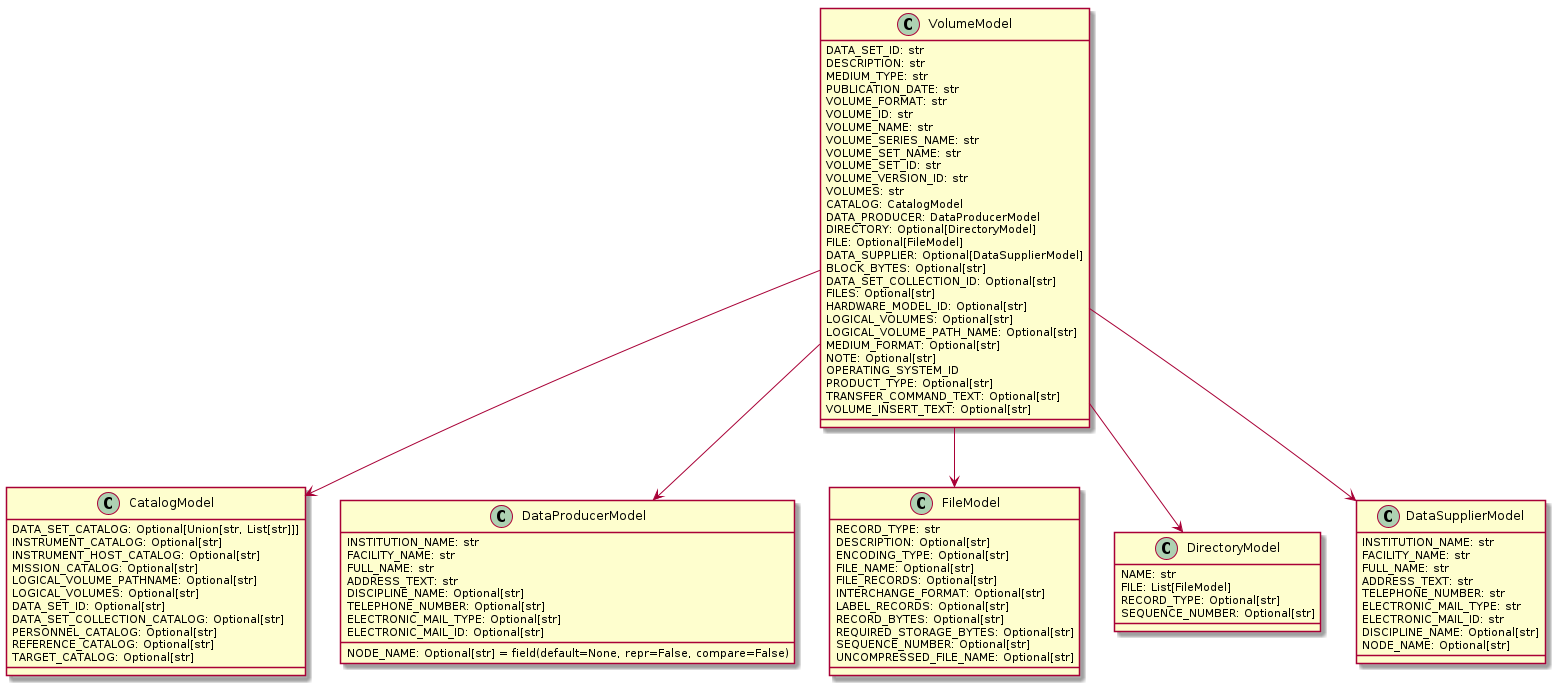

The diagram above was rendered by PlantUML. Its source (embedded in the PNG):
@startuml
class CatalogModel {
    DATA_SET_CATALOG: Optional[Union[str, List[str]]]
    INSTRUMENT_CATALOG: Optional[str]
    INSTRUMENT_HOST_CATALOG: Optional[str]
    MISSION_CATALOG: Optional[str]
    LOGICAL_VOLUME_PATHNAME: Optional[str]
    LOGICAL_VOLUMES: Optional[str]
    DATA_SET_ID: Optional[str]
    DATA_SET_COLLECTION_CATALOG: Optional[str]
    PERSONNEL_CATALOG: Optional[str]
    REFERENCE_CATALOG: Optional[str]
    TARGET_CATALOG: Optional[str]
}

class DataProducerModel {
    INSTITUTION_NAME: str
    FACILITY_NAME: str
    FULL_NAME: str
    ADDRESS_TEXT: str
    DISCIPLINE_NAME: Optional[str]
    NODE_NAME: Optional[str] = field(default=None, repr=False, compare=False)
    TELEPHONE_NUMBER: Optional[str]
    ELECTRONIC_MAIL_TYPE: Optional[str]
    ELECTRONIC_MAIL_ID: Optional[str]
}

class FileModel {
    RECORD_TYPE: str
    DESCRIPTION: Optional[str]
    ENCODING_TYPE: Optional[str]
    FILE_NAME: Optional[str]
    FILE_RECORDS: Optional[str]
    INTERCHANGE_FORMAT: Optional[str]
    LABEL_RECORDS: Optional[str]
    RECORD_BYTES: Optional[str]
    REQUIRED_STORAGE_BYTES: Optional[str]
    SEQUENCE_NUMBER: Optional[str]
    UNCOMPRESSED_FILE_NAME: Optional[str]
}

class DirectoryModel {
    NAME: str
    FILE: List[FileModel]
    RECORD_TYPE: Optional[str]
    SEQUENCE_NUMBER: Optional[str]
}

class DataSupplierModel {
    INSTITUTION_NAME: str
    FACILITY_NAME: str
    FULL_NAME: str
    ADDRESS_TEXT: str
    TELEPHONE_NUMBER: str
    ELECTRONIC_MAIL_TYPE: str
    ELECTRONIC_MAIL_ID: str
    DISCIPLINE_NAME: Optional[str]
    NODE_NAME: Optional[str]
}

class VolumeModel {
    DATA_SET_ID: str
    DESCRIPTION: str
    MEDIUM_TYPE: str
    PUBLICATION_DATE: str
    VOLUME_FORMAT: str
    VOLUME_ID: str
    VOLUME_NAME: str
    VOLUME_SERIES_NAME: str
    VOLUME_SET_NAME: str
    VOLUME_SET_ID: str
    VOLUME_VERSION_ID: str
    VOLUMES: str
    CATALOG: CatalogModel
    DATA_PRODUCER: DataProducerModel
    DIRECTORY: Optional[DirectoryModel]
    FILE: Optional[FileModel]
    DATA_SUPPLIER: Optional[DataSupplierModel]
    BLOCK_BYTES: Optional[str]
    DATA_SET_COLLECTION_ID: Optional[str]
    FILES: Optional[str]
    HARDWARE_MODEL_ID: Optional[str]
    LOGICAL_VOLUMES: Optional[str]
    LOGICAL_VOLUME_PATH_NAME: Optional[str]
    MEDIUM_FORMAT: Optional[str]
    NOTE: Optional[str]
    OPERATING_SYSTEM_ID
    PRODUCT_TYPE: Optional[str]
    TRANSFER_COMMAND_TEXT: Optional[str]
    VOLUME_INSERT_TEXT: Optional[str]
}

VolumeModel --> CatalogModel
VolumeModel --> DataProducerModel
VolumeModel --> DirectoryModel
VolumeModel --> FileModel
VolumeModel --> DataSupplierModel

@enduml